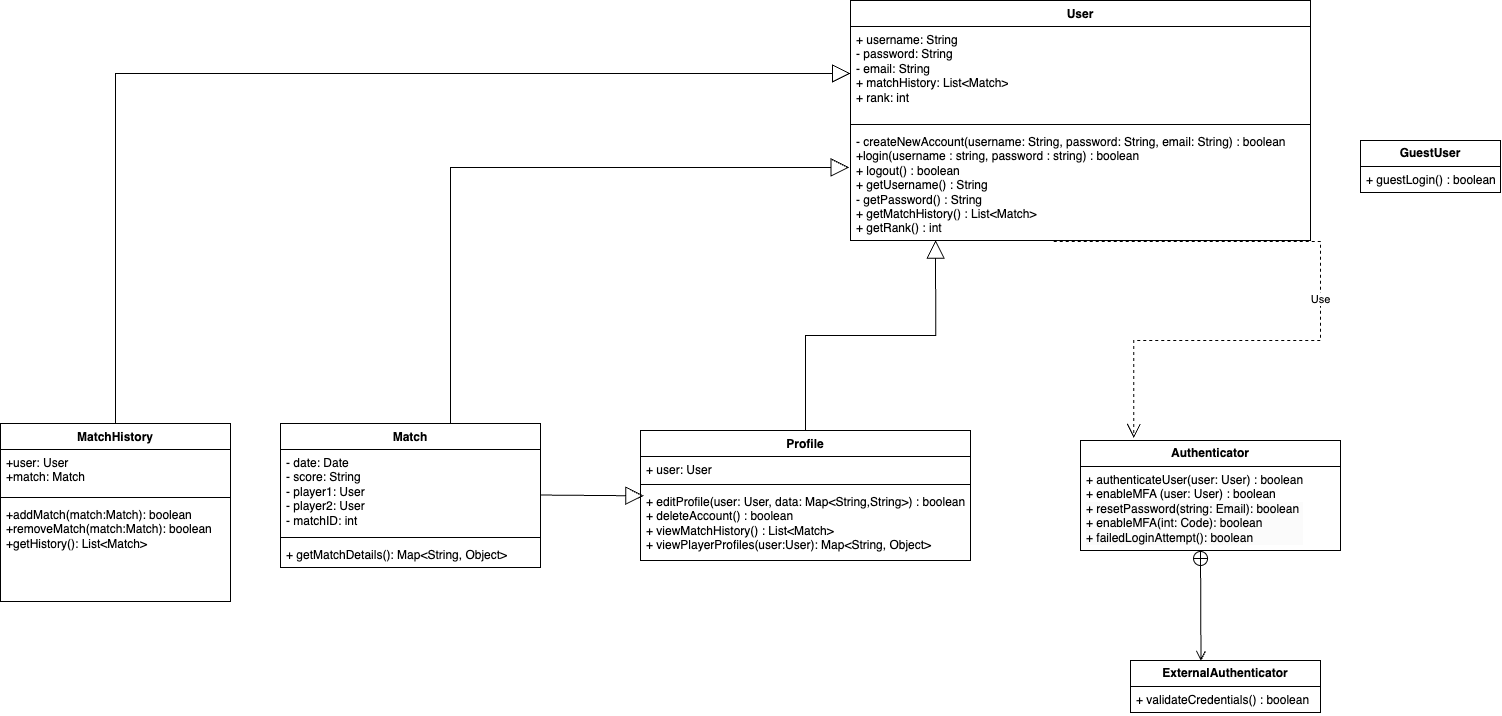

The diagram above was exported from draw.io. Its source (the exported page's mxGraphModel, read from the mxfile embedded in the PNG):
<mxGraphModel dx="2733" dy="2114" grid="1" gridSize="10" guides="1" tooltips="1" connect="1" arrows="1" fold="1" page="1" pageScale="1" pageWidth="850" pageHeight="1100" math="0" shadow="0">
  <root>
    <mxCell id="0" />
    <mxCell id="1" parent="0" />
    <mxCell id="gEaXn7hJ0WBZgGK7n9pi-5" value="Profile" style="swimlane;fontStyle=1;align=center;verticalAlign=top;childLayout=stackLayout;horizontal=1;startSize=26;horizontalStack=0;resizeParent=1;resizeParentMax=0;resizeLast=0;collapsible=1;marginBottom=0;whiteSpace=wrap;html=1;" parent="1" vertex="1">
      <mxGeometry y="390" width="330" height="130" as="geometry" />
    </mxCell>
    <mxCell id="gEaXn7hJ0WBZgGK7n9pi-6" value="+ user: User" style="text;strokeColor=none;fillColor=none;align=left;verticalAlign=top;spacingLeft=4;spacingRight=4;overflow=hidden;rotatable=0;points=[[0,0.5],[1,0.5]];portConstraint=eastwest;whiteSpace=wrap;html=1;" parent="gEaXn7hJ0WBZgGK7n9pi-5" vertex="1">
      <mxGeometry y="26" width="330" height="24" as="geometry" />
    </mxCell>
    <mxCell id="gEaXn7hJ0WBZgGK7n9pi-7" value="" style="line;strokeWidth=1;fillColor=none;align=left;verticalAlign=middle;spacingTop=-1;spacingLeft=3;spacingRight=3;rotatable=0;labelPosition=right;points=[];portConstraint=eastwest;strokeColor=inherit;" parent="gEaXn7hJ0WBZgGK7n9pi-5" vertex="1">
      <mxGeometry y="50" width="330" height="8" as="geometry" />
    </mxCell>
    <mxCell id="gEaXn7hJ0WBZgGK7n9pi-8" value="+ editProfile(user: User, data: Map&amp;lt;String,String&amp;gt;) : boolean&lt;div&gt;+ deleteAccount() : boolean&lt;/div&gt;&lt;div&gt;+ viewMatchHistory() : List&amp;lt;Match&amp;gt;&lt;/div&gt;&lt;div&gt;+ viewPlayerProfiles(user:User): Map&amp;lt;String, Object&amp;gt;&lt;/div&gt;" style="text;strokeColor=none;fillColor=none;align=left;verticalAlign=top;spacingLeft=4;spacingRight=4;overflow=hidden;rotatable=0;points=[[0,0.5],[1,0.5]];portConstraint=eastwest;whiteSpace=wrap;html=1;" parent="gEaXn7hJ0WBZgGK7n9pi-5" vertex="1">
      <mxGeometry y="58" width="330" height="72" as="geometry" />
    </mxCell>
    <mxCell id="gEaXn7hJ0WBZgGK7n9pi-13" value="Match" style="swimlane;fontStyle=1;align=center;verticalAlign=top;childLayout=stackLayout;horizontal=1;startSize=26;horizontalStack=0;resizeParent=1;resizeParentMax=0;resizeLast=0;collapsible=1;marginBottom=0;whiteSpace=wrap;html=1;" parent="1" vertex="1">
      <mxGeometry x="-360" y="383" width="260" height="144" as="geometry" />
    </mxCell>
    <mxCell id="gEaXn7hJ0WBZgGK7n9pi-14" value="- date: Date&lt;div&gt;- score: String&lt;/div&gt;&lt;div&gt;- player1: User&lt;/div&gt;&lt;div&gt;- player2: User&lt;/div&gt;&lt;div&gt;- matchID: int&lt;/div&gt;" style="text;strokeColor=none;fillColor=none;align=left;verticalAlign=top;spacingLeft=4;spacingRight=4;overflow=hidden;rotatable=0;points=[[0,0.5],[1,0.5]];portConstraint=eastwest;whiteSpace=wrap;html=1;" parent="gEaXn7hJ0WBZgGK7n9pi-13" vertex="1">
      <mxGeometry y="26" width="260" height="84" as="geometry" />
    </mxCell>
    <mxCell id="gEaXn7hJ0WBZgGK7n9pi-15" value="" style="line;strokeWidth=1;fillColor=none;align=left;verticalAlign=middle;spacingTop=-1;spacingLeft=3;spacingRight=3;rotatable=0;labelPosition=right;points=[];portConstraint=eastwest;strokeColor=inherit;" parent="gEaXn7hJ0WBZgGK7n9pi-13" vertex="1">
      <mxGeometry y="110" width="260" height="8" as="geometry" />
    </mxCell>
    <mxCell id="gEaXn7hJ0WBZgGK7n9pi-16" value="+ getMatchDetails(): Map&amp;lt;String, Object&amp;gt;" style="text;strokeColor=none;fillColor=none;align=left;verticalAlign=top;spacingLeft=4;spacingRight=4;overflow=hidden;rotatable=0;points=[[0,0.5],[1,0.5]];portConstraint=eastwest;whiteSpace=wrap;html=1;" parent="gEaXn7hJ0WBZgGK7n9pi-13" vertex="1">
      <mxGeometry y="118" width="260" height="26" as="geometry" />
    </mxCell>
    <mxCell id="gEaXn7hJ0WBZgGK7n9pi-21" value="&lt;b&gt;ExternalAuthenticator&lt;/b&gt;" style="swimlane;fontStyle=0;childLayout=stackLayout;horizontal=1;startSize=26;fillColor=none;horizontalStack=0;resizeParent=1;resizeParentMax=0;resizeLast=0;collapsible=1;marginBottom=0;whiteSpace=wrap;html=1;" parent="1" vertex="1">
      <mxGeometry x="490" y="620" width="190" height="52" as="geometry" />
    </mxCell>
    <mxCell id="gEaXn7hJ0WBZgGK7n9pi-22" value="+ validateCredentials() : boolean" style="text;strokeColor=none;fillColor=none;align=left;verticalAlign=top;spacingLeft=4;spacingRight=4;overflow=hidden;rotatable=0;points=[[0,0.5],[1,0.5]];portConstraint=eastwest;whiteSpace=wrap;html=1;" parent="gEaXn7hJ0WBZgGK7n9pi-21" vertex="1">
      <mxGeometry y="26" width="190" height="26" as="geometry" />
    </mxCell>
    <mxCell id="gEaXn7hJ0WBZgGK7n9pi-29" value="&lt;b&gt;GuestUser&lt;/b&gt;" style="swimlane;fontStyle=0;childLayout=stackLayout;horizontal=1;startSize=26;fillColor=none;horizontalStack=0;resizeParent=1;resizeParentMax=0;resizeLast=0;collapsible=1;marginBottom=0;whiteSpace=wrap;html=1;" parent="1" vertex="1">
      <mxGeometry x="720" y="100" width="140" height="52" as="geometry" />
    </mxCell>
    <mxCell id="gEaXn7hJ0WBZgGK7n9pi-30" value="+ guestLogin() : boolean" style="text;strokeColor=none;fillColor=none;align=left;verticalAlign=top;spacingLeft=4;spacingRight=4;overflow=hidden;rotatable=0;points=[[0,0.5],[1,0.5]];portConstraint=eastwest;whiteSpace=wrap;html=1;" parent="gEaXn7hJ0WBZgGK7n9pi-29" vertex="1">
      <mxGeometry y="26" width="140" height="26" as="geometry" />
    </mxCell>
    <mxCell id="hSn2ECHbVRIQUwj2sFDC-4" value="User" style="swimlane;fontStyle=1;align=center;verticalAlign=top;childLayout=stackLayout;horizontal=1;startSize=26;horizontalStack=0;resizeParent=1;resizeParentMax=0;resizeLast=0;collapsible=1;marginBottom=0;whiteSpace=wrap;html=1;" parent="1" vertex="1">
      <mxGeometry x="210" y="-40" width="460" height="240" as="geometry" />
    </mxCell>
    <mxCell id="hSn2ECHbVRIQUwj2sFDC-5" value="+ username: String&lt;div&gt;- password: String&lt;/div&gt;&lt;div&gt;- email: String&lt;/div&gt;&lt;div&gt;+ matchHistory: List&amp;lt;Match&amp;gt;&lt;/div&gt;&lt;div&gt;+ rank: int&lt;/div&gt;&lt;div&gt;&lt;br&gt;&lt;/div&gt;" style="text;strokeColor=none;fillColor=none;align=left;verticalAlign=top;spacingLeft=4;spacingRight=4;overflow=hidden;rotatable=0;points=[[0,0.5],[1,0.5]];portConstraint=eastwest;whiteSpace=wrap;html=1;" parent="hSn2ECHbVRIQUwj2sFDC-4" vertex="1">
      <mxGeometry y="26" width="460" height="94" as="geometry" />
    </mxCell>
    <mxCell id="hSn2ECHbVRIQUwj2sFDC-6" value="" style="line;strokeWidth=1;fillColor=none;align=left;verticalAlign=middle;spacingTop=-1;spacingLeft=3;spacingRight=3;rotatable=0;labelPosition=right;points=[];portConstraint=eastwest;strokeColor=inherit;" parent="hSn2ECHbVRIQUwj2sFDC-4" vertex="1">
      <mxGeometry y="120" width="460" height="8" as="geometry" />
    </mxCell>
    <mxCell id="hSn2ECHbVRIQUwj2sFDC-7" value="- createNewAccount(username: String, password: String, email: String) : boolean&lt;div&gt;+login(username : string, password : string) : boolean&lt;div&gt;+ logout() : boolean&lt;br&gt;&lt;div&gt;+ getUsername() : String&lt;div&gt;- getPassword() : String&lt;/div&gt;&lt;div&gt;+ getMatchHistory() : List&amp;lt;Match&amp;gt;&lt;/div&gt;&lt;div&gt;+ getRank() : int&lt;/div&gt;&lt;/div&gt;&lt;/div&gt;&lt;/div&gt;" style="text;strokeColor=none;fillColor=none;align=left;verticalAlign=top;spacingLeft=4;spacingRight=4;overflow=hidden;rotatable=0;points=[[0,0.5],[1,0.5]];portConstraint=eastwest;whiteSpace=wrap;html=1;" parent="hSn2ECHbVRIQUwj2sFDC-4" vertex="1">
      <mxGeometry y="128" width="460" height="112" as="geometry" />
    </mxCell>
    <mxCell id="hSn2ECHbVRIQUwj2sFDC-8" value="&lt;b&gt;Authenticator&lt;/b&gt;" style="swimlane;fontStyle=0;childLayout=stackLayout;horizontal=1;startSize=26;fillColor=none;horizontalStack=0;resizeParent=1;resizeParentMax=0;resizeLast=0;collapsible=1;marginBottom=0;whiteSpace=wrap;html=1;" parent="1" vertex="1">
      <mxGeometry x="440" y="400" width="260" height="110" as="geometry" />
    </mxCell>
    <mxCell id="hSn2ECHbVRIQUwj2sFDC-9" value="+ authenticateUser(user: User) : boolean&lt;div&gt;+ enableMFA (user: User) : boolean&lt;/div&gt;&lt;div&gt;&lt;div style=&quot;color: rgb(0, 0, 0); background-color: rgb(251, 251, 251);&quot;&gt;&lt;div&gt;+ resetPassword(string: Email): boolean&lt;/div&gt;&lt;div&gt;+ enableMFA(int: Code): boolean&lt;/div&gt;&lt;/div&gt;&lt;div style=&quot;color: rgb(0, 0, 0); background-color: rgb(251, 251, 251);&quot;&gt;+ failedLoginAttempt(): boolean&lt;/div&gt;&lt;/div&gt;" style="text;strokeColor=none;fillColor=none;align=left;verticalAlign=top;spacingLeft=4;spacingRight=4;overflow=hidden;rotatable=0;points=[[0,0.5],[1,0.5]];portConstraint=eastwest;whiteSpace=wrap;html=1;" parent="hSn2ECHbVRIQUwj2sFDC-8" vertex="1">
      <mxGeometry y="26" width="260" height="84" as="geometry" />
    </mxCell>
    <mxCell id="hSn2ECHbVRIQUwj2sFDC-10" value="" style="endArrow=open;startArrow=circlePlus;endFill=0;startFill=0;endSize=8;html=1;rounded=0;entryX=0.371;entryY=0.01;entryDx=0;entryDy=0;entryPerimeter=0;" parent="1" target="gEaXn7hJ0WBZgGK7n9pi-21" edge="1">
      <mxGeometry width="160" relative="1" as="geometry">
        <mxPoint x="560.0019510355786" y="510" as="sourcePoint" />
        <mxPoint x="561.63" y="616.5160000000001" as="targetPoint" />
      </mxGeometry>
    </mxCell>
    <mxCell id="hSn2ECHbVRIQUwj2sFDC-11" value="" style="endArrow=block;endSize=16;endFill=0;html=1;rounded=0;entryX=0.185;entryY=0.997;entryDx=0;entryDy=0;entryPerimeter=0;edgeStyle=orthogonalEdgeStyle;" parent="1" source="gEaXn7hJ0WBZgGK7n9pi-5" target="hSn2ECHbVRIQUwj2sFDC-7" edge="1">
      <mxGeometry width="160" relative="1" as="geometry">
        <mxPoint x="50" y="500" as="sourcePoint" />
        <mxPoint x="150" y="300" as="targetPoint" />
      </mxGeometry>
    </mxCell>
    <mxCell id="hSn2ECHbVRIQUwj2sFDC-13" value="Use" style="endArrow=open;endSize=12;dashed=1;html=1;rounded=0;exitX=0.442;exitY=1.01;exitDx=0;exitDy=0;exitPerimeter=0;entryX=0.205;entryY=-0.022;entryDx=0;entryDy=0;entryPerimeter=0;edgeStyle=orthogonalEdgeStyle;" parent="1" source="hSn2ECHbVRIQUwj2sFDC-7" target="hSn2ECHbVRIQUwj2sFDC-8" edge="1">
      <mxGeometry width="160" relative="1" as="geometry">
        <mxPoint x="430" y="230" as="sourcePoint" />
        <mxPoint x="390" y="330" as="targetPoint" />
      </mxGeometry>
    </mxCell>
    <mxCell id="hSn2ECHbVRIQUwj2sFDC-14" value="" style="endArrow=block;endSize=16;endFill=0;html=1;rounded=0;entryX=0.01;entryY=0.102;entryDx=0;entryDy=0;entryPerimeter=0;exitX=0.998;exitY=0.542;exitDx=0;exitDy=0;exitPerimeter=0;" parent="1" source="gEaXn7hJ0WBZgGK7n9pi-14" target="gEaXn7hJ0WBZgGK7n9pi-8" edge="1">
      <mxGeometry x="0.0008" width="160" relative="1" as="geometry">
        <mxPoint x="-97" y="455" as="sourcePoint" />
        <mxPoint x="220" y="370" as="targetPoint" />
        <mxPoint as="offset" />
      </mxGeometry>
    </mxCell>
    <mxCell id="hSn2ECHbVRIQUwj2sFDC-15" value="" style="endArrow=block;endSize=16;endFill=0;html=1;rounded=0;exitX=0.654;exitY=0;exitDx=0;exitDy=0;exitPerimeter=0;entryX=-0.003;entryY=0.348;entryDx=0;entryDy=0;entryPerimeter=0;edgeStyle=orthogonalEdgeStyle;" parent="1" source="gEaXn7hJ0WBZgGK7n9pi-13" target="hSn2ECHbVRIQUwj2sFDC-7" edge="1">
      <mxGeometry x="-0.002" width="160" relative="1" as="geometry">
        <mxPoint x="60" y="340" as="sourcePoint" />
        <mxPoint x="220" y="340" as="targetPoint" />
        <mxPoint as="offset" />
      </mxGeometry>
    </mxCell>
    <mxCell id="C7fnkMZvHiYOqM4k17kA-2" value="MatchHistory" style="swimlane;fontStyle=1;align=center;verticalAlign=top;childLayout=stackLayout;horizontal=1;startSize=26;horizontalStack=0;resizeParent=1;resizeParentMax=0;resizeLast=0;collapsible=1;marginBottom=0;whiteSpace=wrap;html=1;" parent="1" vertex="1">
      <mxGeometry x="-640" y="383" width="230" height="178" as="geometry" />
    </mxCell>
    <mxCell id="C7fnkMZvHiYOqM4k17kA-3" value="+user: User&lt;div&gt;+match: Match&lt;/div&gt;" style="text;strokeColor=none;fillColor=none;align=left;verticalAlign=top;spacingLeft=4;spacingRight=4;overflow=hidden;rotatable=0;points=[[0,0.5],[1,0.5]];portConstraint=eastwest;whiteSpace=wrap;html=1;" parent="C7fnkMZvHiYOqM4k17kA-2" vertex="1">
      <mxGeometry y="26" width="230" height="44" as="geometry" />
    </mxCell>
    <mxCell id="C7fnkMZvHiYOqM4k17kA-4" value="" style="line;strokeWidth=1;fillColor=none;align=left;verticalAlign=middle;spacingTop=-1;spacingLeft=3;spacingRight=3;rotatable=0;labelPosition=right;points=[];portConstraint=eastwest;strokeColor=inherit;" parent="C7fnkMZvHiYOqM4k17kA-2" vertex="1">
      <mxGeometry y="70" width="230" height="8" as="geometry" />
    </mxCell>
    <mxCell id="C7fnkMZvHiYOqM4k17kA-5" value="+addMatch(match:Match): boolean&lt;div&gt;+removeMatch(match:Match):&amp;nbsp;&lt;span style=&quot;background-color: transparent; color: light-dark(rgb(0, 0, 0), rgb(255, 255, 255));&quot;&gt;boolean&lt;/span&gt;&lt;/div&gt;&lt;div&gt;+getHistory(): List&amp;lt;Match&amp;gt;&lt;/div&gt;" style="text;strokeColor=none;fillColor=none;align=left;verticalAlign=top;spacingLeft=4;spacingRight=4;overflow=hidden;rotatable=0;points=[[0,0.5],[1,0.5]];portConstraint=eastwest;whiteSpace=wrap;html=1;" parent="C7fnkMZvHiYOqM4k17kA-2" vertex="1">
      <mxGeometry y="78" width="230" height="100" as="geometry" />
    </mxCell>
    <mxCell id="C7fnkMZvHiYOqM4k17kA-6" value="" style="endArrow=block;endSize=16;endFill=0;html=1;rounded=0;exitX=0.5;exitY=0;exitDx=0;exitDy=0;entryX=0;entryY=0.5;entryDx=0;entryDy=0;edgeStyle=orthogonalEdgeStyle;" parent="1" source="C7fnkMZvHiYOqM4k17kA-2" target="hSn2ECHbVRIQUwj2sFDC-5" edge="1">
      <mxGeometry x="-0.002" width="160" relative="1" as="geometry">
        <mxPoint x="-770" y="176" as="sourcePoint" />
        <mxPoint x="-371" y="-80" as="targetPoint" />
        <mxPoint as="offset" />
      </mxGeometry>
    </mxCell>
  </root>
</mxGraphModel>